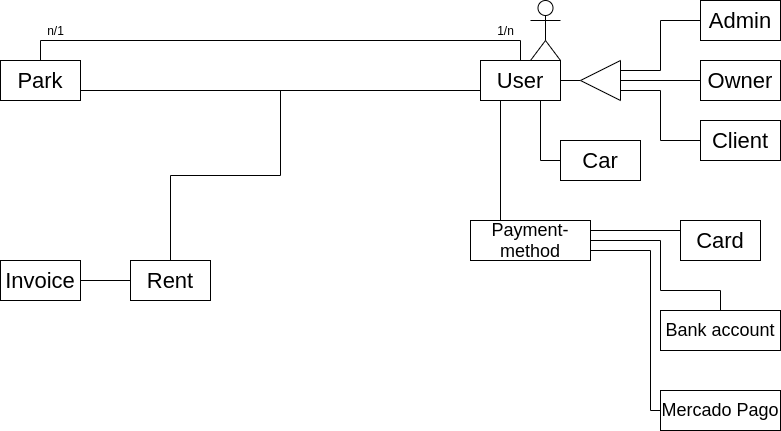

The diagram above was exported from draw.io. Its source (the exported page's mxGraphModel, read from the mxfile embedded in the PNG):
<mxGraphModel dx="1414" dy="818" grid="1" gridSize="10" guides="1" tooltips="1" connect="1" arrows="1" fold="1" page="1" pageScale="1" pageWidth="827" pageHeight="1169" math="0" shadow="0">
  <root>
    <mxCell id="0" />
    <mxCell id="1" parent="0" />
    <mxCell id="YgezjVYj4cXEIAjhRsn--21" style="edgeStyle=orthogonalEdgeStyle;rounded=0;orthogonalLoop=1;jettySize=auto;html=1;exitX=1;exitY=0.75;exitDx=0;exitDy=0;entryX=0;entryY=0.75;entryDx=0;entryDy=0;endArrow=none;endFill=0;" parent="1" source="YgezjVYj4cXEIAjhRsn--1" target="YgezjVYj4cXEIAjhRsn--7" edge="1">
      <mxGeometry relative="1" as="geometry" />
    </mxCell>
    <mxCell id="YgezjVYj4cXEIAjhRsn--33" style="edgeStyle=orthogonalEdgeStyle;rounded=0;orthogonalLoop=1;jettySize=auto;html=1;exitX=0.5;exitY=0;exitDx=0;exitDy=0;entryX=0.5;entryY=0;entryDx=0;entryDy=0;endArrow=none;endFill=0;" parent="1" source="YgezjVYj4cXEIAjhRsn--1" target="YgezjVYj4cXEIAjhRsn--7" edge="1">
      <mxGeometry relative="1" as="geometry" />
    </mxCell>
    <mxCell id="YgezjVYj4cXEIAjhRsn--1" value="&lt;font style=&quot;font-size: 22px&quot;&gt;Park&lt;/font&gt;" style="rounded=0;whiteSpace=wrap;html=1;" parent="1" vertex="1">
      <mxGeometry x="40" y="120" width="80" height="40" as="geometry" />
    </mxCell>
    <mxCell id="YgezjVYj4cXEIAjhRsn--2" value="&lt;span style=&quot;font-size: 22px&quot;&gt;Client&lt;/span&gt;" style="rounded=0;whiteSpace=wrap;html=1;" parent="1" vertex="1">
      <mxGeometry x="740" y="180" width="80" height="40" as="geometry" />
    </mxCell>
    <mxCell id="YgezjVYj4cXEIAjhRsn--43" style="edgeStyle=orthogonalEdgeStyle;rounded=0;orthogonalLoop=1;jettySize=auto;html=1;exitX=0.5;exitY=0;exitDx=0;exitDy=0;endArrow=none;endFill=0;" parent="1" source="YgezjVYj4cXEIAjhRsn--3" edge="1">
      <mxGeometry relative="1" as="geometry">
        <mxPoint x="320" y="150" as="targetPoint" />
      </mxGeometry>
    </mxCell>
    <mxCell id="YgezjVYj4cXEIAjhRsn--44" style="edgeStyle=orthogonalEdgeStyle;rounded=0;orthogonalLoop=1;jettySize=auto;html=1;exitX=0;exitY=0.5;exitDx=0;exitDy=0;entryX=1;entryY=0.5;entryDx=0;entryDy=0;endArrow=none;endFill=0;" parent="1" source="YgezjVYj4cXEIAjhRsn--3" target="YgezjVYj4cXEIAjhRsn--24" edge="1">
      <mxGeometry relative="1" as="geometry" />
    </mxCell>
    <mxCell id="YgezjVYj4cXEIAjhRsn--3" value="&lt;span style=&quot;font-size: 22px&quot;&gt;Rent&lt;/span&gt;" style="rounded=0;whiteSpace=wrap;html=1;" parent="1" vertex="1">
      <mxGeometry x="170" y="320" width="80" height="40" as="geometry" />
    </mxCell>
    <mxCell id="YgezjVYj4cXEIAjhRsn--5" value="&lt;span style=&quot;font-size: 22px&quot;&gt;Car&lt;/span&gt;" style="rounded=0;whiteSpace=wrap;html=1;" parent="1" vertex="1">
      <mxGeometry x="600" y="200" width="80" height="40" as="geometry" />
    </mxCell>
    <mxCell id="YgezjVYj4cXEIAjhRsn--6" value="&lt;span style=&quot;font-size: 22px&quot;&gt;Admin&lt;/span&gt;" style="rounded=0;whiteSpace=wrap;html=1;" parent="1" vertex="1">
      <mxGeometry x="740" y="60" width="80" height="40" as="geometry" />
    </mxCell>
    <mxCell id="YgezjVYj4cXEIAjhRsn--34" style="edgeStyle=orthogonalEdgeStyle;rounded=0;orthogonalLoop=1;jettySize=auto;html=1;exitX=1;exitY=0.5;exitDx=0;exitDy=0;entryX=1;entryY=0.5;entryDx=0;entryDy=0;endArrow=none;endFill=0;" parent="1" source="YgezjVYj4cXEIAjhRsn--7" target="YgezjVYj4cXEIAjhRsn--30" edge="1">
      <mxGeometry relative="1" as="geometry" />
    </mxCell>
    <mxCell id="YgezjVYj4cXEIAjhRsn--49" style="edgeStyle=orthogonalEdgeStyle;rounded=0;orthogonalLoop=1;jettySize=auto;html=1;exitX=0.25;exitY=1;exitDx=0;exitDy=0;entryX=0.25;entryY=0;entryDx=0;entryDy=0;endArrow=none;endFill=0;" parent="1" source="YgezjVYj4cXEIAjhRsn--7" target="YgezjVYj4cXEIAjhRsn--13" edge="1">
      <mxGeometry relative="1" as="geometry" />
    </mxCell>
    <mxCell id="YgezjVYj4cXEIAjhRsn--50" style="edgeStyle=orthogonalEdgeStyle;rounded=0;orthogonalLoop=1;jettySize=auto;html=1;exitX=0.75;exitY=1;exitDx=0;exitDy=0;entryX=0;entryY=0.5;entryDx=0;entryDy=0;endArrow=none;endFill=0;" parent="1" source="YgezjVYj4cXEIAjhRsn--7" target="YgezjVYj4cXEIAjhRsn--5" edge="1">
      <mxGeometry relative="1" as="geometry" />
    </mxCell>
    <mxCell id="YgezjVYj4cXEIAjhRsn--7" value="&lt;span style=&quot;font-size: 22px&quot;&gt;User&lt;/span&gt;" style="rounded=0;whiteSpace=wrap;html=1;" parent="1" vertex="1">
      <mxGeometry x="520" y="120" width="80" height="40" as="geometry" />
    </mxCell>
    <mxCell id="YgezjVYj4cXEIAjhRsn--8" value="&lt;span style=&quot;font-size: 22px&quot;&gt;Owner&lt;/span&gt;" style="rounded=0;whiteSpace=wrap;html=1;" parent="1" vertex="1">
      <mxGeometry x="740" y="120" width="80" height="40" as="geometry" />
    </mxCell>
    <mxCell id="YgezjVYj4cXEIAjhRsn--45" style="edgeStyle=orthogonalEdgeStyle;rounded=0;orthogonalLoop=1;jettySize=auto;html=1;exitX=1;exitY=0.25;exitDx=0;exitDy=0;entryX=0;entryY=0.25;entryDx=0;entryDy=0;endArrow=none;endFill=0;" parent="1" source="YgezjVYj4cXEIAjhRsn--13" target="YgezjVYj4cXEIAjhRsn--14" edge="1">
      <mxGeometry relative="1" as="geometry" />
    </mxCell>
    <mxCell id="YgezjVYj4cXEIAjhRsn--47" style="edgeStyle=orthogonalEdgeStyle;rounded=0;orthogonalLoop=1;jettySize=auto;html=1;exitX=1;exitY=0.5;exitDx=0;exitDy=0;entryX=0.5;entryY=0;entryDx=0;entryDy=0;endArrow=none;endFill=0;" parent="1" source="YgezjVYj4cXEIAjhRsn--13" target="YgezjVYj4cXEIAjhRsn--15" edge="1">
      <mxGeometry relative="1" as="geometry">
        <Array as="points">
          <mxPoint x="700" y="300" />
          <mxPoint x="700" y="350" />
          <mxPoint x="760" y="350" />
        </Array>
      </mxGeometry>
    </mxCell>
    <mxCell id="YgezjVYj4cXEIAjhRsn--48" style="edgeStyle=orthogonalEdgeStyle;rounded=0;orthogonalLoop=1;jettySize=auto;html=1;exitX=1;exitY=0.75;exitDx=0;exitDy=0;entryX=0;entryY=0.5;entryDx=0;entryDy=0;endArrow=none;endFill=0;" parent="1" source="YgezjVYj4cXEIAjhRsn--13" target="YgezjVYj4cXEIAjhRsn--16" edge="1">
      <mxGeometry relative="1" as="geometry">
        <Array as="points">
          <mxPoint x="690" y="310" />
          <mxPoint x="690" y="470" />
        </Array>
      </mxGeometry>
    </mxCell>
    <mxCell id="YgezjVYj4cXEIAjhRsn--13" value="&lt;font style=&quot;font-size: 18px&quot;&gt;Payment-method&lt;/font&gt;" style="rounded=0;whiteSpace=wrap;html=1;" parent="1" vertex="1">
      <mxGeometry x="510" y="280" width="120" height="40" as="geometry" />
    </mxCell>
    <mxCell id="YgezjVYj4cXEIAjhRsn--14" value="&lt;span style=&quot;font-size: 22px&quot;&gt;Card&lt;/span&gt;" style="rounded=0;whiteSpace=wrap;html=1;" parent="1" vertex="1">
      <mxGeometry x="720" y="280" width="80" height="40" as="geometry" />
    </mxCell>
    <mxCell id="YgezjVYj4cXEIAjhRsn--15" value="&lt;span style=&quot;font-size: 18px&quot;&gt;Bank account&lt;/span&gt;" style="rounded=0;whiteSpace=wrap;html=1;" parent="1" vertex="1">
      <mxGeometry x="700" y="370" width="120" height="40" as="geometry" />
    </mxCell>
    <mxCell id="YgezjVYj4cXEIAjhRsn--16" value="&lt;span style=&quot;font-size: 18px&quot;&gt;Mercado Pago&lt;/span&gt;" style="rounded=0;whiteSpace=wrap;html=1;" parent="1" vertex="1">
      <mxGeometry x="700" y="450" width="120" height="40" as="geometry" />
    </mxCell>
    <mxCell id="YgezjVYj4cXEIAjhRsn--24" value="&lt;span style=&quot;font-size: 22px&quot;&gt;Invoice&lt;/span&gt;" style="rounded=0;whiteSpace=wrap;html=1;" parent="1" vertex="1">
      <mxGeometry x="40" y="320" width="80" height="40" as="geometry" />
    </mxCell>
    <mxCell id="YgezjVYj4cXEIAjhRsn--35" style="edgeStyle=orthogonalEdgeStyle;rounded=0;orthogonalLoop=1;jettySize=auto;html=1;exitX=0;exitY=0.75;exitDx=0;exitDy=0;entryX=0;entryY=0.5;entryDx=0;entryDy=0;endArrow=none;endFill=0;" parent="1" source="YgezjVYj4cXEIAjhRsn--30" target="YgezjVYj4cXEIAjhRsn--6" edge="1">
      <mxGeometry relative="1" as="geometry" />
    </mxCell>
    <mxCell id="YgezjVYj4cXEIAjhRsn--36" style="edgeStyle=orthogonalEdgeStyle;rounded=0;orthogonalLoop=1;jettySize=auto;html=1;exitX=0;exitY=0.5;exitDx=0;exitDy=0;entryX=0;entryY=0.5;entryDx=0;entryDy=0;endArrow=none;endFill=0;" parent="1" source="YgezjVYj4cXEIAjhRsn--30" target="YgezjVYj4cXEIAjhRsn--8" edge="1">
      <mxGeometry relative="1" as="geometry" />
    </mxCell>
    <mxCell id="YgezjVYj4cXEIAjhRsn--37" style="edgeStyle=orthogonalEdgeStyle;rounded=0;orthogonalLoop=1;jettySize=auto;html=1;exitX=0;exitY=0.25;exitDx=0;exitDy=0;entryX=0;entryY=0.5;entryDx=0;entryDy=0;endArrow=none;endFill=0;" parent="1" source="YgezjVYj4cXEIAjhRsn--30" target="YgezjVYj4cXEIAjhRsn--2" edge="1">
      <mxGeometry relative="1" as="geometry" />
    </mxCell>
    <mxCell id="YgezjVYj4cXEIAjhRsn--30" value="" style="triangle;whiteSpace=wrap;html=1;rotation=-180;" parent="1" vertex="1">
      <mxGeometry x="620" y="120" width="40" height="40" as="geometry" />
    </mxCell>
    <mxCell id="YgezjVYj4cXEIAjhRsn--40" value="" style="shape=umlActor;verticalLabelPosition=bottom;labelBackgroundColor=#ffffff;verticalAlign=top;html=1;outlineConnect=0;" parent="1" vertex="1">
      <mxGeometry x="570" y="60" width="30" height="60" as="geometry" />
    </mxCell>
    <mxCell id="6a5dl_X2viooSran9irU-1" value="1/n" style="text;html=1;align=center;verticalAlign=middle;resizable=0;points=[];autosize=1;" parent="1" vertex="1">
      <mxGeometry x="530" y="80" width="30" height="20" as="geometry" />
    </mxCell>
    <mxCell id="6a5dl_X2viooSran9irU-2" value="n/1" style="text;html=1;align=center;verticalAlign=middle;resizable=0;points=[];autosize=1;" parent="1" vertex="1">
      <mxGeometry x="80" y="80" width="30" height="20" as="geometry" />
    </mxCell>
  </root>
</mxGraphModel>